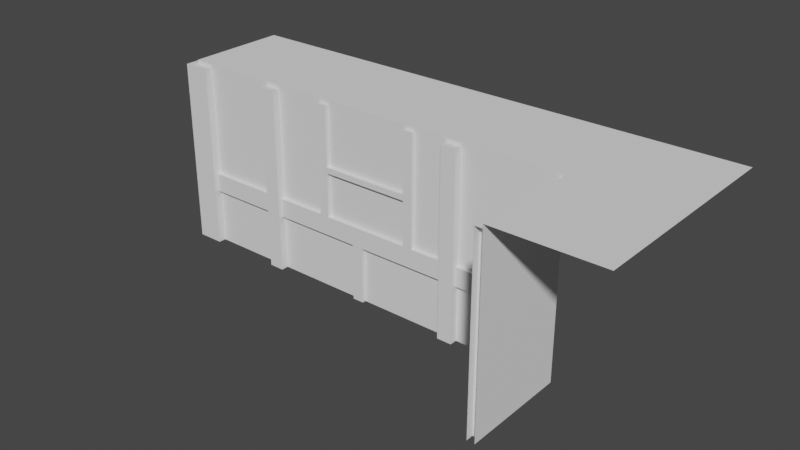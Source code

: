 # Source: building-unit.blend  (saved by Blender 2.90.8; exported with 4.5.12 LTS)
import bpy
from mathutils import Matrix  # noqa: F401  (used for matrix-valued properties, if any)

bpy.ops.wm.read_factory_settings(use_empty=True)
scene = bpy.context.scene
scene.name = 'Scene'

# ---- collections
col_collection = bpy.data.collections.new('Collection'); scene.collection.children.link(col_collection)

# ---- world
world_world = bpy.data.worlds.new('World'); scene.world = world_world
world_world.use_nodes = True; world_world.node_tree.nodes.clear()
_N = world_world.node_tree.nodes; _L = world_world.node_tree.links
n0 = _N.new('ShaderNodeOutputWorld'); n0.name = 'World Output'; n0.location = (300, 300)
n1 = _N.new('ShaderNodeBackground'); n1.name = 'Background'; n1.location = (10, 300)
n1.inputs[0].default_value = (0.05088, 0.05088, 0.05088, 1.0)
_L.new(n1.outputs[0], n0.inputs[0])
n0.is_active_output = True
world_world.color = (0.05088, 0.05088, 0.05088)
world_world.use_sun_shadow = False
world_world.sun_shadow_jitter_overblur = 0.0

# ---- meshes
me_cube = bpy.data.meshes.new('Cube')
me_cube.from_pydata([(-0.02, 0.01, 0.98), (-0.02, 0.01, 0.0), (0.01, 0.01, 0.98), (0.01, -0.02, 0.98), (0.01, -0.02, 0.0), (-0.02, -0.02, 0.98), (-0.02, -0.02, 0.0), (-0.51, 0.01, 0.98), (-0.51, -0.03, 0.0), (-0.55, -0.03, 0.0), (-0.02, 0.01, 0.3), (-0.02, 0.01, 0.4), (-0.51, -0.01, 0.4), (-0.51, 0.01, 0.3), (-0.02, -0.01, 0.3), (-0.02, -0.01, 0.4), (-0.51, -0.01, 0.3), (-0.51, 0.01, 0.4), (0.01, -0.51, 0.4), (-0.01, -0.02, 0.3), (-0.01, -0.02, 0.4), (0.01, -0.02, 0.3), (0.01, -0.02, 0.4), (-0.01, -0.51, 0.3), (-0.01, -0.51, 0.4), (0.01, -0.51, 0.3), (-0.51, 0.01, 0.0), (-0.51, -0.03, 0.98), (-0.55, 0.01, 0.98), (-0.55, -0.03, 0.98), (-0.03, -0.51, 0.98), (-0.03, -0.51, 3.04e-08), (0.01, -0.51, 2.98e-08), (-0.03, -0.55, 3.04e-08), (-0.03, -0.55, 0.98), (0.01, -0.51, 0.98), (0.01, -0.55, 0.98)], [], [(3, 5, 6, 4), (1, 6, 5, 0), (2, 0, 5, 3), (26, 7, 27, 8), (7, 28, 29, 27), (8, 27, 29, 9), (13, 10, 14, 16), (16, 14, 15, 12), (12, 15, 11, 17), (25, 23, 19, 21), (23, 24, 20, 19), (24, 18, 22, 20), (31, 30, 35, 32), (30, 34, 36, 35), (31, 33, 34, 30)])
_uv = me_cube.uv_layers.new(name='UVMap')
_uv.uv.foreach_set('vector', [0.625, 0.5, 0.625, 0.5, 0.375, 0.5, 0.375, 0.5, 0.375, 0.5, 0.375, 0.5, 0.625, 0.5, 0.625, 0.5, 0.625, 0.5, 0.625, 0.5, 0.625, 0.5, 0.625, 0.5, 0.375, 0.5, 0.625, 0.5, 0.625, 0.5, 0.375, 0.5, 0.625, 0.5, 0.625, 0.5, 0.625, 0.5, 0.625, 0.5, 0.375, 0.5, 0.625, 0.5, 0.625, 0.5, 0.375, 0.5, 0.375, 0.5, 0.375, 0.625, 0.375, 0.625, 0.375, 0.5, 0.375, 0.5, 0.375, 0.625, 0.625, 0.625, 0.625, 0.5, 0.625, 0.5, 0.625, 0.625, 0.625, 0.625, 0.625, 0.5, 0.375, 0.5, 0.375, 0.5, 0.375, 0.625, 0.375, 0.625, 0.375, 0.5, 0.625, 0.5, 0.625, 0.625, 0.375, 0.625, 0.625, 0.5, 0.625, 0.5, 0.625, 0.625, 0.625, 0.625, 0.375, 0.5, 0.625, 0.5, 0.625, 0.5, 0.375, 0.5, 0.625, 0.5, 0.625, 0.5, 0.625, 0.5, 0.625, 0.5, 0.375, 0.5, 0.375, 0.5, 0.625, 0.5, 0.625, 0.5])
me_cube.use_remesh_preserve_volume = False
me_cube.use_remesh_preserve_attributes = False
me_cube.use_mirror_vertex_groups = False
me_cube.update()
me_cube_001 = bpy.data.meshes.new('Cube.001')
me_cube_001.from_pydata([(-0.51, 0.01, 0.0), (-0.51, 0.01, 0.98), (-0.51, -0.03, 0.0), (-0.51, -0.03, 0.98), (0.51, 0.01, 0.0), (0.51, 0.01, 0.98), (0.51, -0.03, 0.0), (0.51, -0.03, 0.98), (-0.55, 0.01, 0.98), (-0.55, -0.03, 0.0), (-0.55, -0.03, 0.98), (0.55, 0.01, 0.98), (0.55, -0.03, 0.0), (0.55, -0.03, 0.98), (-0.51, 0.01, 0.3), (-0.51, 0.01, 0.4), (-0.51, -0.01, 0.3), (-0.51, -0.01, 0.4), (0.51, 0.01, 0.3), (0.51, 0.01, 0.4), (0.51, -0.01, 0.3), (0.51, -0.01, 0.4), (-0.235, 0.01, 0.98), (-0.185, 0.01, 0.98), (-0.235, -0.01, 0.98), (-0.185, -0.01, 0.98), (-0.235, 0.01, 0.4), (-0.185, 0.01, 0.4), (-0.235, -0.01, 0.4), (-0.185, -0.01, 0.4), (-0.03, 0.01, 0.3), (0.03, 0.01, 0.3), (-0.03, -0.01, 0.3), (0.03, -0.01, 0.3), (-0.03, 0.01, 0.0), (0.03, 0.01, 0.0), (-0.03, -0.01, 0.0), (0.03, -0.01, 0.0), (0.285, 0.01, 0.98), (0.335, 0.01, 0.98), (0.285, -0.01, 0.98), (0.335, -0.01, 0.98), (0.285, 0.01, 0.4), (0.335, 0.01, 0.4), (0.285, -0.01, 0.4), (0.335, -0.01, 0.4), (-0.185, 0.01, 0.635), (-0.185, 0.01, 0.665), (-0.185, -0.01, 0.635), (-0.185, -0.01, 0.665), (0.285, 0.01, 0.635), (0.285, 0.01, 0.665), (0.285, -0.01, 0.635), (0.285, -0.01, 0.665)], [], [(4, 6, 7, 5), (12, 13, 7, 6), (11, 5, 7, 13), (3, 2, 0, 1), (1, 8, 10, 3), (2, 3, 10, 9), (21, 17, 16, 20), (20, 16, 14, 18), (19, 15, 17, 21), (29, 25, 24, 28), (28, 24, 22, 26), (27, 23, 25, 29), (37, 33, 32, 36), (36, 32, 30, 34), (35, 31, 33, 37), (23, 22, 24, 25), (45, 41, 40, 44), (44, 40, 38, 42), (43, 39, 41, 45), (39, 38, 40, 41), (53, 49, 48, 52), (52, 48, 46, 50), (51, 47, 49, 53)])
_uv = me_cube_001.uv_layers.new(name='UVMap')
_uv.uv.foreach_set('vector', [0.375, 0.5, 0.375, 0.5, 0.625, 0.5, 0.625, 0.5, 0.375, 0.5, 0.625, 0.5, 0.625, 0.5, 0.375, 0.5, 0.625, 0.5, 0.625, 0.5, 0.625, 0.5, 0.625, 0.5, 0.625, 0.625, 0.375, 0.625, 0.375, 0.625, 0.625, 0.625, 0.625, 0.625, 0.625, 0.625, 0.625, 0.625, 0.625, 0.625, 0.375, 0.625, 0.625, 0.625, 0.625, 0.625, 0.375, 0.625, 0.625, 0.5, 0.625, 0.625, 0.375, 0.625, 0.375, 0.5, 0.375, 0.5, 0.375, 0.625, 0.375, 0.625, 0.375, 0.5, 0.625, 0.5, 0.625, 0.625, 0.625, 0.625, 0.625, 0.5, 0.625, 0.5, 0.625, 0.625, 0.375, 0.625, 0.375, 0.5, 0.375, 0.5, 0.375, 0.625, 0.375, 0.625, 0.375, 0.5, 0.625, 0.5, 0.625, 0.625, 0.625, 0.625, 0.625, 0.5, 0.625, 0.5, 0.625, 0.625, 0.375, 0.625, 0.375, 0.5, 0.375, 0.5, 0.375, 0.625, 0.375, 0.625, 0.375, 0.5, 0.625, 0.5, 0.625, 0.625, 0.625, 0.625, 0.625, 0.5, 0.625, 0.625, 0.375, 0.625, 0.375, 0.625, 0.625, 0.625, 0.625, 0.5, 0.625, 0.625, 0.375, 0.625, 0.375, 0.5, 0.375, 0.5, 0.375, 0.625, 0.375, 0.625, 0.375, 0.5, 0.625, 0.5, 0.625, 0.625, 0.625, 0.625, 0.625, 0.5, 0.625, 0.625, 0.375, 0.625, 0.375, 0.625, 0.625, 0.625, 0.625, 0.5, 0.625, 0.625, 0.375, 0.625, 0.375, 0.5, 0.375, 0.5, 0.375, 0.625, 0.375, 0.625, 0.375, 0.5, 0.625, 0.5, 0.625, 0.625, 0.625, 0.625, 0.625, 0.5])
me_cube_001.use_remesh_preserve_volume = False
me_cube_001.use_remesh_preserve_attributes = False
me_cube_001.use_mirror_vertex_groups = False
me_cube_001.update()
me_cube_004 = bpy.data.meshes.new('Cube.004')
me_cube_004.from_pydata([(0.01, 0.01, 0.98), (0.11, 0.01, 0.98), (0.11, 0.01, 0.0), (0.01, 0.11, 0.98), (0.01, 0.11, 0.0), (-0.03, -0.03, 0.98), (-0.03, -0.03, 0.0), (0.11, -0.03, 0.98), (0.11, -0.03, 0.0), (-0.03, 0.11, 0.0), (-0.03, 0.11, 0.98), (0.51, 0.01, 0.98), (0.51, 0.01, 0.0), (0.51, -0.03, 0.0), (0.51, -0.03, 0.98), (0.55, 0.01, 0.98), (0.55, -0.03, 0.0), (0.55, -0.03, 0.98), (0.11, -0.01, 0.3), (0.11, -0.01, 0.4), (0.51, 0.01, 0.4), (0.51, -0.01, 0.3), (0.11, 0.01, 0.3), (0.11, 0.01, 0.4), (0.51, 0.01, 0.3), (0.51, -0.01, 0.4), (0.01, 0.55, 0.98), (0.01, 0.51, 0.98), (0.01, 0.51, 0.0), (-0.03, 0.51, 0.0), (-0.03, 0.51, 0.98), (-0.03, 0.55, 0.0), (-0.03, 0.55, 0.98), (-0.01, 0.51, 0.4), (0.01, 0.11, 0.3), (0.01, 0.11, 0.4), (-0.01, 0.11, 0.3), (-0.01, 0.11, 0.4), (0.01, 0.51, 0.3), (0.01, 0.51, 0.4), (-0.01, 0.51, 0.3)], [], [(0, 3, 10, 5), (8, 7, 5, 6), (1, 0, 5, 7), (2, 1, 7, 8), (6, 5, 10, 9), (3, 4, 9, 10), (16, 17, 14, 13), (11, 12, 13, 14), (15, 11, 14, 17), (25, 19, 18, 21), (21, 18, 22, 24), (20, 23, 19, 25), (31, 29, 30, 32), (27, 30, 29, 28), (26, 32, 30, 27), (33, 40, 36, 37), (40, 38, 34, 36), (39, 33, 37, 35)])
_uv = me_cube_004.uv_layers.new(name='UVMap')
_uv.uv.foreach_set('vector', [0.0, 0.0, 0.0, 0.0, 0.0, 0.0, 0.0, 0.0, 0.375, 0.625, 0.625, 0.625, 0.625, 0.75, 0.375, 0.75, 0.0, 0.0, 0.0, 0.0, 0.0, 0.0, 0.0, 0.0, 0.0, 0.0, 0.0, 0.0, 0.0, 0.0, 0.0, 0.0, 0.375, 0.75, 0.625, 0.75, 0.625, 0.875, 0.375, 0.875, 0.0, 0.0, 0.0, 0.0, 0.0, 0.0, 0.0, 0.0, 0.375, 0.625, 0.625, 0.625, 0.625, 0.625, 0.375, 0.625, 0.625, 0.625, 0.375, 0.625, 0.375, 0.625, 0.625, 0.625, 0.625, 0.625, 0.625, 0.625, 0.625, 0.625, 0.625, 0.625, 0.625, 0.5, 0.625, 0.625, 0.375, 0.625, 0.375, 0.5, 0.375, 0.5, 0.375, 0.625, 0.375, 0.625, 0.375, 0.5, 0.625, 0.5, 0.625, 0.625, 0.625, 0.625, 0.625, 0.5, 0.375, 0.625, 0.375, 0.625, 0.625, 0.625, 0.625, 0.625, 0.625, 0.625, 0.625, 0.625, 0.375, 0.625, 0.375, 0.625, 0.625, 0.625, 0.625, 0.625, 0.625, 0.625, 0.625, 0.625, 0.625, 0.5, 0.375, 0.5, 0.375, 0.625, 0.625, 0.625, 0.375, 0.5, 0.375, 0.5, 0.375, 0.625, 0.375, 0.625, 0.625, 0.5, 0.625, 0.5, 0.625, 0.625, 0.625, 0.625])
me_cube_004.use_remesh_preserve_volume = False
me_cube_004.use_remesh_preserve_attributes = False
me_cube_004.use_mirror_vertex_groups = False
me_cube_004.update()
me_cube_005 = bpy.data.meshes.new('Cube.005')
me_cube_005.from_pydata([(0.01, 0.01, 1.0), (0.01, 0.01, 0.0), (0.55, 0.01, 0.0), (0.55, 0.01, 1.0), (0.01, 0.55, 1.0), (0.01, 0.55, 0.0)], [], [(2, 3, 0, 1), (1, 0, 4, 5)])
_uv = me_cube_005.uv_layers.new(name='UVMap')
_uv.uv.foreach_set('vector', [1.05, 0.0, 1.05, 1.0, 0.5, 1.0, 0.5, 0.0, 0.5, 0.0, 0.5, 1.0, -0.05, 1.0, -0.05, 0.0])
me_cube_005.use_remesh_preserve_volume = False
me_cube_005.use_remesh_preserve_attributes = False
me_cube_005.use_mirror_vertex_groups = False
me_cube_005.update()
me_cube_006 = bpy.data.meshes.new('Cube.006')
me_cube_006.from_pydata([(0.55, 0.01, 1.0), (0.55, 0.01, 0.0), (-0.55, 0.01, 1.0), (-0.55, 0.01, 0.0)], [], [(1, 0, 2, 3)])
_uv = me_cube_006.uv_layers.new(name='UVMap')
_uv.uv.foreach_set('vector', [1.05, 0.0, 1.05, 1.0, -0.05, 1.0, -0.05, 0.0])
me_cube_006.use_remesh_preserve_volume = False
me_cube_006.use_remesh_preserve_attributes = False
me_cube_006.use_mirror_vertex_groups = False
me_cube_006.update()
me_cube_007 = bpy.data.meshes.new('Cube.007')
me_cube_007.from_pydata([(0.01, 0.01, 0.0), (0.01, 0.01, 1.0), (-0.55, 0.01, 0.0), (-0.55, 0.01, 1.0), (0.01, -0.55, 2.98e-08), (0.01, -0.55, 1.0)], [], [(3, 2, 0, 1), (1, 0, 4, 5)])
_uv = me_cube_007.uv_layers.new(name='UVMap')
_uv.uv.foreach_set('vector', [-0.05, 1.0, -0.05, 0.0, 0.5, 0.0, 0.5, 1.0, 0.5, 1.0, 0.5, 0.0, 1.05, 8.941e-08, 1.05, 1.0])
me_cube_007.use_remesh_preserve_volume = False
me_cube_007.use_remesh_preserve_attributes = False
me_cube_007.use_mirror_vertex_groups = False
me_cube_007.update()
me_cube_008 = bpy.data.meshes.new('Cube.008')
me_cube_008.from_pydata([(0.01, 0.01, 1.0), (0.55, 0.55, 1.0), (0.55, 0.01, 1.0), (0.01, 0.55, 1.0)], [], [(2, 1, 3, 0)])
_uv = me_cube_008.uv_layers.new(name='UVMap')
_uv.uv.foreach_set('vector', [0.625, 0.625, 0.75, 0.625, 0.75, 0.75, 0.625, 0.75])
me_cube_008.use_remesh_preserve_volume = False
me_cube_008.use_remesh_preserve_attributes = False
me_cube_008.use_mirror_vertex_groups = False
me_cube_008.update()
me_cube_009 = bpy.data.meshes.new('Cube.009')
me_cube_009.from_pydata([(0.55, 0.01, 1.0), (-0.55, 0.01, 1.0), (0.55, 0.55, 1.0), (-0.55, 0.55, 1.0)], [], [(0, 2, 3, 1)])
_uv = me_cube_009.uv_layers.new(name='UVMap')
_uv.uv.foreach_set('vector', [0.625, 0.5, 0.75, 0.5, 0.75, 0.625, 0.625, 0.625])
me_cube_009.use_remesh_preserve_volume = False
me_cube_009.use_remesh_preserve_attributes = False
me_cube_009.use_mirror_vertex_groups = False
me_cube_009.update()
me_cube_010 = bpy.data.meshes.new('Cube.010')
me_cube_010.from_pydata([(-0.55, 0.55, 1.0), (5.96e-08, 0.55, 1.0), (0.55, 0.0, 1.0), (0.55, 0.55, 1.0), (0.55, -0.55, 1.0), (0.01, 0.01, 1.0), (-0.55, 0.01, 1.0), (0.01, -0.55, 1.0)], [], [(0, 6, 5, 1), (1, 5, 2, 3), (2, 5, 7, 4)])
_uv = me_cube_010.uv_layers.new(name='UVMap')
_uv.uv.foreach_set('vector', [0.75, 0.5, 0.625, 0.5, 0.625, 0.5, 0.75, 0.5, 0.75, 0.5, 0.625, 0.5, 0.625, 0.5, 0.75, 0.5, 0.625, 0.5, 0.625, 0.5, 0.625, 0.5, 0.625, 0.5])
me_cube_010.use_remesh_preserve_volume = False
me_cube_010.use_remesh_preserve_attributes = False
me_cube_010.use_mirror_vertex_groups = False
me_cube_010.update()

# ---- objects
ob_7_in_corner_wood = bpy.data.objects.new('7-in-corner-wood', me_cube)
ob_1_straight_wood = bpy.data.objects.new('1-straight-wood', me_cube_001)
ob_4_out_corner_wood = bpy.data.objects.new('4-out-corner-wood', me_cube_004)
ob_3_out_corner_wall = bpy.data.objects.new('3-out-corner-wall', me_cube_005)
ob_0_straight_wall = bpy.data.objects.new('0-straight-wall', me_cube_006)
ob_6_in_corner_wall = bpy.data.objects.new('6-in-corner-wall', me_cube_007)
ob_5_out_corner_floor = bpy.data.objects.new('5-out-corner-floor', me_cube_008)
ob_2_straight_floor = bpy.data.objects.new('2-straight-floor', me_cube_009)
ob_8_in_corner_floor = bpy.data.objects.new('8-in-corner-floor', me_cube_010)

# ---- transforms, parenting, visibility, modifiers, constraints
ob_7_in_corner_wood.location = (2.2, -1.192e-07, 0.0)
ob_7_in_corner_wood.lock_rotations_4d = False
ob_7_in_corner_wood.empty_display_type = 'ARROWS'
ob_7_in_corner_wood.lineart.crease_threshold = 0.0
ob_1_straight_wood.location = (1.1, 0.0, 0.0)
ob_1_straight_wood.lock_rotations_4d = False
ob_1_straight_wood.empty_display_type = 'ARROWS'
ob_1_straight_wood.lineart.crease_threshold = 0.0
ob_4_out_corner_wood.location = (0.0, 0.0, 0.0)
ob_4_out_corner_wood.lock_rotations_4d = False
ob_4_out_corner_wood.empty_display_type = 'ARROWS'
ob_4_out_corner_wood.lineart.crease_threshold = 0.0
ob_3_out_corner_wall.location = (0.0, 0.0, 0.0)
ob_3_out_corner_wall.lock_rotations_4d = False
ob_3_out_corner_wall.empty_display_type = 'ARROWS'
ob_3_out_corner_wall.lineart.crease_threshold = 0.0
ob_0_straight_wall.location = (1.1, 0.0, 0.0)
ob_0_straight_wall.lock_rotations_4d = False
ob_0_straight_wall.empty_display_type = 'ARROWS'
ob_0_straight_wall.lineart.crease_threshold = 0.0
ob_6_in_corner_wall.location = (2.2, -1.192e-07, 0.0)
ob_6_in_corner_wall.lock_rotations_4d = False
ob_6_in_corner_wall.empty_display_type = 'ARROWS'
ob_6_in_corner_wall.lineart.crease_threshold = 0.0
ob_5_out_corner_floor.location = (0.0, 0.0, 0.0)
ob_5_out_corner_floor.lock_rotations_4d = False
ob_5_out_corner_floor.empty_display_type = 'ARROWS'
ob_5_out_corner_floor.lineart.crease_threshold = 0.0
ob_2_straight_floor.location = (1.1, 0.0, 0.0)
ob_2_straight_floor.lock_rotations_4d = False
ob_2_straight_floor.empty_display_type = 'ARROWS'
ob_2_straight_floor.lineart.crease_threshold = 0.0
ob_8_in_corner_floor.location = (2.2, -1.192e-07, 0.0)
ob_8_in_corner_floor.lock_rotations_4d = False
ob_8_in_corner_floor.empty_display_type = 'ARROWS'
ob_8_in_corner_floor.lineart.crease_threshold = 0.0

# ---- collection membership
col_collection.objects.link(ob_7_in_corner_wood)
col_collection.objects.link(ob_1_straight_wood)
col_collection.objects.link(ob_4_out_corner_wood)
col_collection.objects.link(ob_3_out_corner_wall)
col_collection.objects.link(ob_0_straight_wall)
col_collection.objects.link(ob_6_in_corner_wall)
col_collection.objects.link(ob_5_out_corner_floor)
col_collection.objects.link(ob_2_straight_floor)
col_collection.objects.link(ob_8_in_corner_floor)

# ---- scene / render settings (as saved in the file)
scene.frame_start = 1; scene.frame_end = 250; scene.frame_set(1)
scene.render.engine = 'BLENDER_EEVEE_NEXT'
scene.cycles.use_denoising = False
scene.cycles.samples = 128
scene.cycles.sampling_pattern = 'TABULATED_SOBOL'
scene.cycles.use_adaptive_sampling = False
scene.cycles.use_light_tree = False
scene.view_settings.view_transform = 'Filmic'
bpy.context.view_layer.update()

# ---- added for rendering (the .blend has no active camera and no usable light): camera, sun
cam_auto = bpy.data.cameras.new('AutoCamera')
cam_auto.lens = 50.0
cam_auto.sensor_width = 36.0
cam_auto.clip_end = 1000.0
ob_auto_camera = bpy.data.objects.new('AutoCamera', cam_auto)
scene.collection.objects.link(ob_auto_camera)
ob_auto_camera.location = (4.27679, -3.50015, 2.83343)
ob_auto_camera.rotation_euler = (1.09748, -7.21219e-08, 0.694738)
scene.camera = ob_auto_camera
light_auto_sun = bpy.data.lights.new('AutoSun', 'SUN')
light_auto_sun.energy = 3.0
light_auto_sun.angle = 0.0523599
ob_auto_sun = bpy.data.objects.new('AutoSun', light_auto_sun)
scene.collection.objects.link(ob_auto_sun)
ob_auto_sun.rotation_euler = (0.872665, 0.174533, 0.523599)
bpy.context.view_layer.update()
